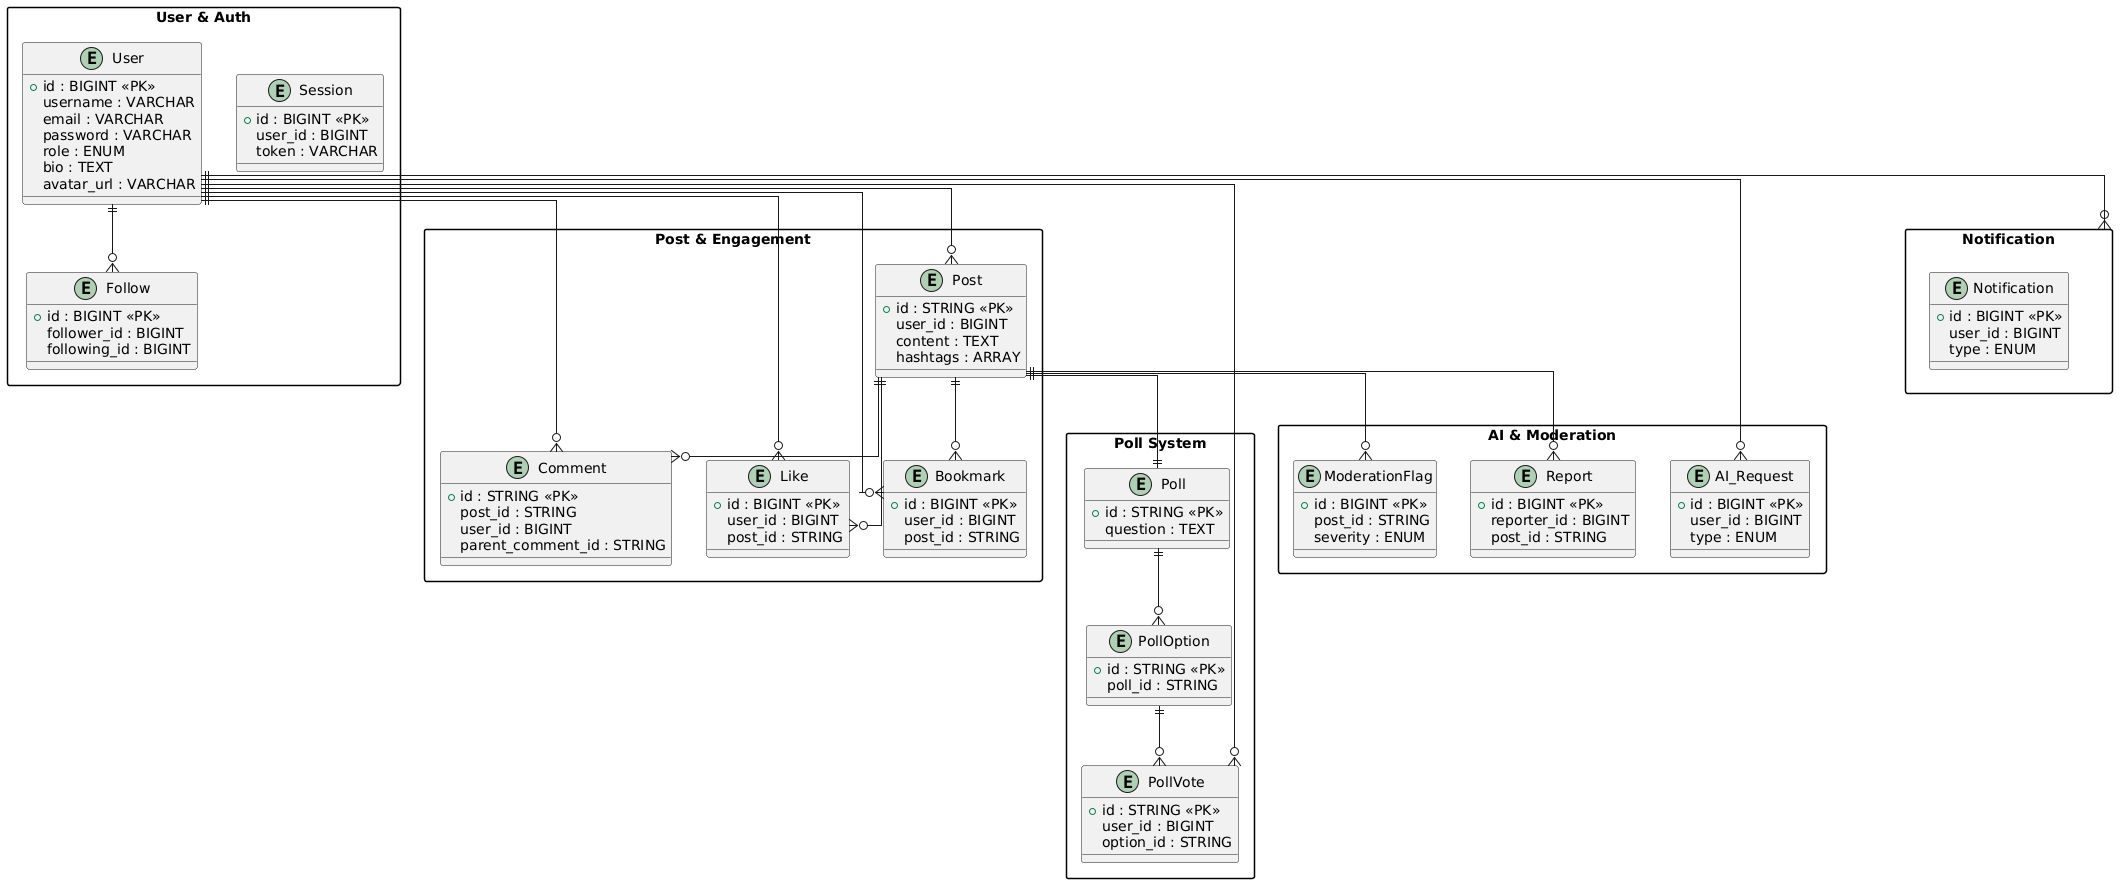

The diagram above was rendered by PlantUML. Its source (embedded in the PNG):
@startuml
top to bottom direction
skinparam linetype ortho
skinparam packageStyle rectangle
skinparam shadowing false

' =========================
' USER MODULE
' =========================
package "User & Auth" {

entity User {
  +id : BIGINT <<PK>>
  username : VARCHAR
  email : VARCHAR
  password : VARCHAR
  role : ENUM
  bio : TEXT
  avatar_url : VARCHAR
}

entity Follow {
  +id : BIGINT <<PK>>
  follower_id : BIGINT
  following_id : BIGINT
}

entity Session {
  +id : BIGINT <<PK>>
  user_id : BIGINT
  token : VARCHAR
}

}

' =========================
' POST MODULE
' =========================
package "Post & Engagement" {

entity Post {
  +id : STRING <<PK>>
  user_id : BIGINT
  content : TEXT
  hashtags : ARRAY
}

entity Comment {
  +id : STRING <<PK>>
  post_id : STRING
  user_id : BIGINT
  parent_comment_id : STRING
}

entity Like {
  +id : BIGINT <<PK>>
  user_id : BIGINT
  post_id : STRING
}

entity Bookmark {
  +id : BIGINT <<PK>>
  user_id : BIGINT
  post_id : STRING
}

}

' =========================
' POLL MODULE
' =========================
package "Poll System" {

entity Poll {
  +id : STRING <<PK>>
  question : TEXT
}

entity PollOption {
  +id : STRING <<PK>>
  poll_id : STRING
}

entity PollVote {
  +id : STRING <<PK>>
  user_id : BIGINT
  option_id : STRING
}

}

' =========================
' AI & MODERATION
' =========================
package "AI & Moderation" {

entity AI_Request {
  +id : BIGINT <<PK>>
  user_id : BIGINT
  type : ENUM
}

entity ModerationFlag {
  +id : BIGINT <<PK>>
  post_id : STRING
  severity : ENUM
}

entity Report {
  +id : BIGINT <<PK>>
  reporter_id : BIGINT
  post_id : STRING
}

}

' =========================
' NOTIFICATION
' =========================
package "Notification" {

entity Notification {
  +id : BIGINT <<PK>>
  user_id : BIGINT
  type : ENUM
}

}

' =========================
' RELATIONSHIPS (CLEAN FLOW)
' =========================

User ||--o{ Post
User ||--o{ Comment
User ||--o{ Like
User ||--o{ Bookmark
User ||--o{ Follow

Post ||--o{ Comment
Post ||--o{ Like
Post ||--o{ Bookmark

Post ||--|| Poll
Poll ||--o{ PollOption
PollOption ||--o{ PollVote

User ||--o{ PollVote

User ||--o{ Notification

Post ||--o{ ModerationFlag
Post ||--o{ Report

User ||--o{ AI_Request
@enduml